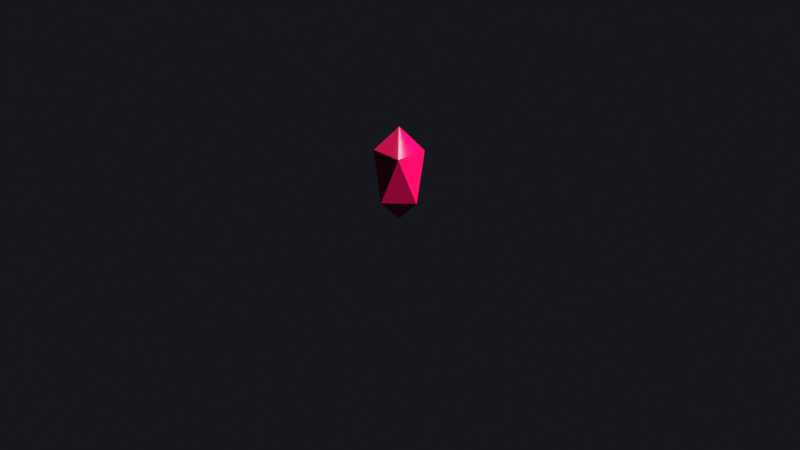 # Source: jewel.blend  (saved by Blender 2.83.19; exported with 4.5.12 LTS)
import bpy
from mathutils import Matrix  # noqa: F401  (used for matrix-valued properties, if any)

bpy.ops.wm.read_factory_settings(use_empty=True)
scene = bpy.context.scene
scene.name = 'Scene'

# ---- collections
col_collection = bpy.data.collections.new('Collection'); scene.collection.children.link(col_collection)

# ---- images (referenced by path relative to the original .blend; pixels are not part of the script)
import os
ASSET_DIR = os.environ.get("B2B_ASSET_DIR", "")  # directory of the original .blend (textures are referenced by path, not embedded)
HERE = os.path.dirname(os.path.abspath(__file__))  # packed textures are extracted next to this script under _unpacked/

def load_image(name, relpath, width, height, colorspace="sRGB"):
    """Load a texture the original file referenced (path relative to the .blend, or extracted next to this script)."""
    p = next((c for c in (os.path.join(HERE, relpath), os.path.join(ASSET_DIR, relpath)) if relpath and os.path.exists(c)), "")
    if p:
        img = bpy.data.images.load(p, check_existing=True)
        img.name = name
    else:  # same state as the original file: an image datablock whose file is absent (Cycles renders it pink)
        img = bpy.data.images.new(name, width, height)
        img.source = "FILE"
        img.filepath = "//" + (relpath or name)
    img.colorspace_settings.name = colorspace
    return img
img_silver_glitter_jpg = load_image('silver-glitter.jpg', 'silver-glitter.jpg', 1024, 1024, 'sRGB')

# ---- materials (node trees are filled in below, after node groups)
mat_material = bpy.data.materials.new('Material')
mat_material.alpha_threshold = 0.0
mat_material.use_transparent_shadow = False
mat_material.line_color = (0.0, 0.0, 0.0, 1.0)

# ---- material node trees
mat_material.use_nodes = True; mat_material.node_tree.nodes.clear()
_N = mat_material.node_tree.nodes; _L = mat_material.node_tree.links
n0 = _N.new('ShaderNodeOutputMaterial'); n0.name = 'Material Output'; n0.location = (296, 296)
n1 = _N.new('ShaderNodeTexImage'); n1.name = 'Image Texture'; n1.location = (-673, 238)
n1.image = img_silver_glitter_jpg
n2 = _N.new('ShaderNodeMix'); n2.name = 'Mix'; n2.location = (-315, 68)
n2.data_type = 'RGBA'
n2.inputs[0].default_value = 0.925
n2.inputs[7].default_value = (0.3, 0.3, 0.3, 1.0)
n3 = _N.new('ShaderNodeBsdfPrincipled'); n3.name = 'Principled BSDF'; n3.location = (6, 296)
n3.distribution = 'GGX'
n3.subsurface_method = 'BURLEY'
n3.inputs[3].default_value = 1.45
n3.inputs[15].default_value = 1.0
n3.inputs[19].default_value = 0.25
n3.inputs[20].default_value = 0.0
n3.inputs[24].default_value = 0.04833
n3.inputs[27].default_value = (0.0, 0.0, 0.0, 1.0)
n3.inputs[28].default_value = 1.0
n4 = _N.new('ShaderNodeHueSaturation'); n4.name = 'Hue Saturation Value'; n4.location = (-320, 250)
n4.inputs[2].default_value = 1.1
n4.inputs[4].default_value = (0.7991, 0.0, 0.09759, 1.0)
_L.new(n3.outputs[0], n0.inputs[0])
_L.new(n1.outputs[0], n4.inputs[3])
_L.new(n4.outputs[0], n3.inputs[0])
_L.new(n1.outputs[0], n2.inputs[6])
_L.new(n2.outputs[2], n3.inputs[2])
n0.is_active_output = True

# ---- world
world_world = bpy.data.worlds.new('World'); scene.world = world_world
world_world.use_nodes = True; world_world.node_tree.nodes.clear()
_N = world_world.node_tree.nodes; _L = world_world.node_tree.links
n0 = _N.new('ShaderNodeOutputWorld'); n0.name = 'World Output'; n0.location = (300, 300)
n1 = _N.new('ShaderNodeBackground'); n1.name = 'Background'; n1.location = (10, 300)
n1.inputs[0].default_value = (0.008023, 0.008023, 0.01229, 1.0)
_L.new(n1.outputs[0], n0.inputs[0])
n0.is_active_output = True
world_world.color = (0.05088, 0.05088, 0.05088)
world_world.use_sun_shadow = False
world_world.sun_shadow_jitter_overblur = 0.0

# ---- cameras
cam_camera = bpy.data.cameras.new('Camera')
cam_camera.clip_end = 100.0
cam_camera.ortho_scale = 7.314

# ---- lights
light_light = bpy.data.lights.new('Light', 'SUN')
light_light.transmission_factor = 0.0
light_light.use_shadow = False
light_light.angle = 0.1993
light_light.energy = 7.26
light_light.shadow_soft_size = 0.1
light_light.shadow_cascade_max_distance = 1000.0

# ---- meshes
me_cube = bpy.data.meshes.new('Cube')
me_cube.from_pydata([(-0.2468, 0.004268, 0.255), (-0.245, 0.0025, 0.2475), (-0.245, -0.0025, 0.2475), (-0.2468, -0.004268, 0.255), (-0.2485, 9.313e-09, 0.26), (0.004268, 0.2468, 0.255), (0.0025, 0.245, 0.2475), (-0.0025, 0.245, 0.2475), (-0.004268, 0.2468, 0.255), (2.328e-10, 0.2485, 0.26), (0.1715, -0.175, 0.7525), (0.1715, -0.1775, 0.745), (0.1757, -0.1757, 0.74), (0.1775, -0.1715, 0.745), (0.175, -0.1715, 0.7525), (0.1715, 0.175, 0.7525), (0.175, 0.1715, 0.7525), (0.1775, 0.1715, 0.745), (0.1757, 0.1757, 0.74), (0.1715, 0.1775, 0.745), (0.0025, -0.245, 0.2475), (0.004268, -0.2468, 0.255), (-2.328e-10, -0.2485, 0.26), (-0.004268, -0.2468, 0.255), (-0.0025, -0.245, 0.2475), (-0.1715, -0.175, 0.7525), (-0.175, -0.1715, 0.7525), (-0.1775, -0.1715, 0.745), (-0.1757, -0.1757, 0.74), (-0.1715, -0.1775, 0.745), (-0.1715, 0.175, 0.7525), (-0.1715, 0.1775, 0.745), (-0.1757, 0.1757, 0.74), (-0.1775, 0.1715, 0.745), (-0.175, 0.1715, 0.7525), (0.245, -0.0025, 0.2475), (0.245, 0.0025, 0.2475), (0.2468, 0.004268, 0.255), (0.2485, 8.848e-09, 0.26), (0.2468, -0.004268, 0.255), (-7.916e-09, 0.003536, 0.995), (-0.003536, 1.63e-08, 0.995), (-7.451e-09, -0.003536, 0.995), (0.003536, 1.676e-08, 0.995), (-0.0025, 0.0025, 0.005), (0.0025, 0.0025, 0.005), (0.0025, -0.0025, 0.005), (-0.0025, -0.0025, 0.005)], [], [(20, 46, 35), (37, 5, 18), (29, 22, 11), (42, 25, 10), (41, 34, 26), (28, 3, 23), (39, 12, 21), (1, 7, 44), (4, 27, 33), (36, 45, 6), (19, 9, 31), (43, 14, 16), (38, 17, 13), (40, 15, 30), (2, 47, 24), (0, 1, 2, 3, 4), (5, 6, 7, 8, 9), (10, 11, 12, 13, 14), (15, 16, 17, 18, 19), (20, 21, 22, 23, 24), (25, 26, 27, 28, 29), (30, 31, 32, 33, 34), (35, 36, 37, 38, 39), (40, 41, 42, 43), (44, 45, 46, 47), (39, 21, 20, 35), (5, 37, 36, 6), (7, 1, 0, 8), (34, 41, 40, 30), (25, 42, 41, 26), (14, 43, 42, 10), (15, 40, 43, 16), (33, 27, 26, 34), (22, 29, 28, 23), (21, 12, 11, 22), (23, 3, 2, 24), (12, 39, 38, 13), (13, 17, 16, 14), (37, 18, 17, 38), (6, 45, 44, 7), (35, 46, 45, 36), (24, 47, 46, 20), (1, 44, 47, 2), (9, 19, 18, 5), (29, 11, 10, 25), (8, 32, 31, 9), (30, 15, 19, 31), (4, 33, 32, 0), (27, 4, 3, 28), (0, 32, 8)])
_uv = me_cube.uv_layers.new(name='UVMap')
_uv.uv.foreach_set('vector', [0.002993, 0.7258, 0.05078, 0.5038, 0.2455, 0.6477, 0.755, 0.7308, 0.9975, 0.6527, 0.9975, 0.9938, 0.4975, 0.1527, 0.4975, 0.4938, 0.255, 0.2308, 0.3008, 0.003773, 0.4955, 0.1477, 0.253, 0.2258, 0.3008, 0.5038, 0.4955, 0.6477, 0.253, 0.7258, 0.2475, 0.4938, 0.005, 0.2308, 0.2475, 0.1527, 0.2475, 0.6527, 0.2475, 0.9938, 0.005, 0.7308, 0.7455, 0.6477, 0.503, 0.7258, 0.5508, 0.5038, 0.4975, 0.9938, 0.255, 0.7308, 0.4975, 0.6527, 0.753, 0.7258, 0.8008, 0.5038, 0.9955, 0.6477, 0.9975, 0.1527, 0.9975, 0.4938, 0.755, 0.2308, 0.5508, 0.003773, 0.503, 0.2258, 0.7455, 0.1477, 0.7475, 0.4938, 0.7475, 0.1527, 0.505, 0.2308, 0.8008, 0.003773, 0.9955, 0.1477, 0.753, 0.2258, 0.002993, 0.2258, 0.05078, 0.003773, 0.2455, 0.1477, 0.7475, 0.6527, 0.7463, 0.6496, 0.7488, 0.6488, 0.75, 0.6508, 0.75, 0.6546, 0.9975, 0.6527, 0.9962, 0.6496, 0.9987, 0.6488, 1.0, 0.6508, 1.0, 0.6546, 0.253, 0.2258, 0.2538, 0.2277, 0.2507, 0.2287, 0.25, 0.2289, 0.2507, 0.2255, 0.9955, 0.1477, 0.997, 0.1461, 1.0, 0.1484, 0.9993, 0.1486, 0.9962, 0.1496, 0.002993, 0.7258, 0.00375, 0.7277, 0.0007322, 0.7287, 0.0, 0.7289, 0.0007389, 0.7255, 0.4955, 0.1477, 0.497, 0.1461, 0.5, 0.1484, 0.4993, 0.1486, 0.4963, 0.1496, 0.753, 0.2258, 0.7538, 0.2277, 0.7507, 0.2287, 0.75, 0.2289, 0.7507, 0.2255, 0.2455, 0.6477, 0.247, 0.6461, 0.25, 0.6484, 0.2493, 0.6486, 0.2462, 0.6496, 0.8008, 0.003773, 0.7985, 0.003434, 0.799, 0.001145, 0.8023, 0.002225, 0.5508, 0.5038, 0.5485, 0.5034, 0.5503, 0.5007, 0.5523, 0.5022, 0.2475, 0.6527, 0.005, 0.7308, 0.002993, 0.7258, 0.2455, 0.6477, 0.9975, 0.6527, 0.755, 0.7308, 0.753, 0.7258, 0.9955, 0.6477, 0.503, 0.7258, 0.7455, 0.6477, 0.7475, 0.6527, 0.505, 0.7308, 0.4955, 0.6477, 0.3008, 0.5038, 0.3023, 0.5022, 0.497, 0.6461, 0.4955, 0.1477, 0.3008, 0.003773, 0.3023, 0.002225, 0.497, 0.1461, 0.503, 0.2258, 0.5508, 0.003773, 0.5485, 0.003434, 0.5007, 0.2255, 0.9955, 0.1477, 0.8008, 0.003773, 0.8023, 0.002225, 0.997, 0.1461, 0.4975, 0.6527, 0.255, 0.7308, 0.253, 0.7258, 0.4955, 0.6477, 0.4975, 0.4938, 0.4975, 0.1527, 0.5, 0.1546, 0.5, 0.4957, 0.005, 0.7308, 0.2475, 0.9938, 0.247, 0.9967, 0.004455, 0.7338, 0.2475, 0.1527, 0.005, 0.2308, 0.002993, 0.2258, 0.2455, 0.1477, 0.2475, 0.9938, 0.2475, 0.6527, 0.25, 0.6546, 0.25, 0.9957, 0.505, 0.2308, 0.7475, 0.1527, 0.7455, 0.1477, 0.503, 0.2258, 0.755, 0.7308, 0.9975, 0.9938, 0.997, 0.9967, 0.7545, 0.7338, 0.9955, 0.6477, 0.8008, 0.5038, 0.8023, 0.5022, 0.997, 0.6461, 0.2455, 0.6477, 0.05078, 0.5038, 0.05227, 0.5022, 0.247, 0.6461, 0.2455, 0.1477, 0.05078, 0.003773, 0.05227, 0.002225, 0.247, 0.1461, 0.7455, 0.6477, 0.5508, 0.5038, 0.5523, 0.5022, 0.747, 0.6461, 0.9975, 0.4938, 0.9975, 0.1527, 1.0, 0.1546, 1.0, 0.4957, 0.4975, 0.1527, 0.255, 0.2308, 0.253, 0.2258, 0.4955, 0.1477, 0.505, 0.7308, 0.7475, 0.9938, 0.747, 0.9967, 0.5045, 0.7338, 0.753, 0.2258, 0.9955, 0.1477, 0.9975, 0.1527, 0.755, 0.2308, 0.4975, 0.9938, 0.4975, 0.6527, 0.5, 0.6546, 0.5, 0.9957, 0.255, 0.7308, 0.4975, 0.9938, 0.497, 0.9967, 0.2545, 0.7338, 0.7475, 0.6527, 0.7475, 0.9938, 0.505, 0.7308])
me_cube.materials.append(mat_material)
me_cube.use_remesh_preserve_volume = False
me_cube.use_remesh_preserve_attributes = False
me_cube.use_mirror_vertex_groups = False
me_cube.update()

# ---- objects
ob_jewel = bpy.data.objects.new('Jewel', me_cube)
ob_light = bpy.data.objects.new('Light', light_light)
ob_camera = bpy.data.objects.new('Camera', cam_camera)

# ---- transforms, parenting, visibility, modifiers, constraints
ob_jewel.location = (0.0, 0.0, 0.0)
ob_jewel.lock_rotations_4d = False
ob_jewel.empty_display_type = 'ARROWS'
ob_jewel.lineart.crease_threshold = 0.0
ob_light.location = (1.881, -0.08332, 2.176)
ob_light.rotation_euler = (0.6503, 0.05522, 1.866)
ob_light.lock_rotations_4d = False
ob_light.empty_display_type = 'ARROWS'
ob_light.color = (0.0, 0.0, 0.0, 0.0)
ob_light.lineart.crease_threshold = 0.0
ob_camera.location = (7.359, -6.926, 4.958)
ob_camera.rotation_euler = (1.109, 0.0, 0.8149)
ob_camera.lock_rotations_4d = False
ob_camera.empty_display_type = 'ARROWS'
ob_camera.color = (0.0, 0.0, 0.0, 0.0)
ob_camera.display_type = 'WIRE'
ob_camera.lineart.crease_threshold = 0.0

# ---- collection membership
col_collection.objects.link(ob_jewel)
col_collection.objects.link(ob_light)
col_collection.objects.link(ob_camera)

# ---- scene / render settings (as saved in the file)
scene.camera = ob_camera
scene.frame_start = 1; scene.frame_end = 250; scene.frame_set(1)
scene.render.engine = 'BLENDER_EEVEE_NEXT'
scene.cycles.use_denoising = False
scene.cycles.samples = 128
scene.cycles.sampling_pattern = 'TABULATED_SOBOL'
scene.cycles.use_adaptive_sampling = False
scene.cycles.use_light_tree = False
scene.view_settings.view_transform = 'Standard'
bpy.context.view_layer.update()
